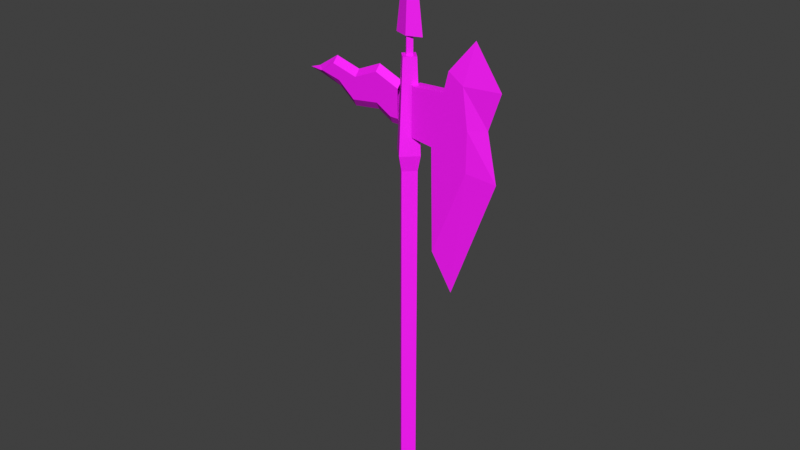 # Source: pristine_import.blend  (saved by Blender 5.1.30; exported with 4.5.12 LTS)
import bpy
from mathutils import Matrix  # noqa: F401  (used for matrix-valued properties, if any)

bpy.ops.wm.read_factory_settings(use_empty=True)
scene = bpy.context.scene
scene.name = 'Scene'

# ---- collections
col_collection = bpy.data.collections.new('Collection'); scene.collection.children.link(col_collection)
col_pt_smd_import_v4_static = bpy.data.collections.new('PT_SMD_IMPORT_V4_STATIC'); scene.collection.children.link(col_pt_smd_import_v4_static)

# ---- images (referenced by path relative to the original .blend; pixels are not part of the script)
import os
ASSET_DIR = os.environ.get("B2B_ASSET_DIR", "")  # directory of the original .blend (textures are referenced by path, not embedded)
HERE = os.path.dirname(os.path.abspath(__file__))  # packed textures are extracted next to this script under _unpacked/

def load_image(name, relpath, width, height, colorspace="sRGB"):
    """Load a texture the original file referenced (path relative to the .blend, or extracted next to this script)."""
    p = next((c for c in (os.path.join(HERE, relpath), os.path.join(ASSET_DIR, relpath)) if relpath and os.path.exists(c)), "")
    if p:
        img = bpy.data.images.load(p, check_existing=True)
        img.name = name
    else:  # same state as the original file: an image datablock whose file is absent (Cycles renders it pink)
        img = bpy.data.images.new(name, width, height)
        img.source = "FILE"
        img.filepath = "//" + (relpath or name)
    img.colorspace_settings.name = colorspace
    return img
img_itwa104_10cea95175_decoded_bmp = load_image('Itwa104.10cea95175.decoded.bmp', '_pt_smd_texture_cache/Itwa104.10cea95175.decoded.bmp', 1024, 1024, 'sRGB')

# ---- materials (node trees are filled in below, after node groups)
mat_smd_mat_00_itwa104_bmp = bpy.data.materials.new('SMD_MAT_00_Itwa104.bmp')
mat_smd_mat_00_itwa104_bmp.use_backface_culling = True

# ---- material node trees
mat_smd_mat_00_itwa104_bmp.use_nodes = True; mat_smd_mat_00_itwa104_bmp.node_tree.nodes.clear()
_N = mat_smd_mat_00_itwa104_bmp.node_tree.nodes; _L = mat_smd_mat_00_itwa104_bmp.node_tree.links
n0 = _N.new('ShaderNodeBsdfPrincipled'); n0.name = 'Principled BSDF'; n0.location = (-200, 100)
n0.inputs[2].default_value = 0.7
n1 = _N.new('ShaderNodeOutputMaterial'); n1.name = 'Material Output'; n1.location = (200, 100)
n2 = _N.new('ShaderNodeTexImage'); n2.name = 'PT_SMD_DIFFUSE'; n2.location = (0, 0)
n2.label = 'Itwa104.10cea95175.decoded.bmp'
n2.image = img_itwa104_10cea95175_decoded_bmp
_L.new(n0.outputs[0], n1.inputs[0])
_L.new(n2.outputs[0], n0.inputs[0])
_L.new(n2.outputs[1], n0.inputs[4])
n1.is_active_output = True

# ---- world
world_world = bpy.data.worlds.new('World'); scene.world = world_world
world_world.use_nodes = True; world_world.node_tree.nodes.clear()
_N = world_world.node_tree.nodes; _L = world_world.node_tree.links
n0 = _N.new('ShaderNodeOutputWorld'); n0.name = 'World Output'; n0.location = (200, 100)
n1 = _N.new('ShaderNodeBackground'); n1.name = 'Background'; n1.location = (-200, 100)
n1.inputs[0].default_value = (0.05088, 0.05088, 0.05088, 1.0)
_L.new(n1.outputs[0], n0.inputs[0])
n0.is_active_output = True
world_world.color = (0.05088, 0.05088, 0.05088)
world_world.sun_shadow_jitter_overblur = 0.0

# ---- meshes
me_wa104_mesh = bpy.data.meshes.new('wa104_Mesh')
me_wa104_mesh.from_pydata([(-0.6094, 0.9805, -6.988), (0.0, 0.3672, -6.988), (0.6094, 0.9805, -6.988), (0.0, 1.594, -6.988), (-0.6094, 0.9805, 14.43), (0.0, 0.3672, 14.43), (0.6094, 0.9805, 14.43), (0.0, 1.594, 14.43), (-0.8125, 0.9805, 15.34), (0.0, 0.1641, 15.34), (0.8125, 0.9805, 15.34), (0.0, 1.797, 15.34), (-0.5273, 0.9805, 20.74), (0.0, 0.4531, 20.74), (0.5273, 0.9805, 20.74), (0.0, 1.512, 20.74), (0.4414, 0.6523, 19.24), (2.469, 0.6523, 19.34), (2.785, 0.6523, 20.57), (3.688, 0.6523, 19.97), (3.992, 0.6523, 15.36), (1.902, 0.6523, 10.14), (1.758, 0.6523, 16.22), (0.4531, 0.6523, 16.39), (0.4414, 1.344, 19.24), (2.469, 1.344, 19.34), (2.785, 1.344, 20.57), (3.688, 1.344, 19.97), (3.992, 1.344, 15.36), (1.902, 1.344, 10.14), (1.758, 1.344, 16.22), (0.4531, 1.344, 16.39), (2.965, 0.9961, 7.805), (5.66, 0.9961, 15.05), (5.781, 0.9961, 19.99), (4.164, 0.9961, 22.31), (5.051, 0.9961, 17.84), (4.008, 0.6523, 17.7), (4.008, 1.344, 17.7), (-0.4922, 0.6523, 17.21), (-1.02, 0.6523, 17.22), (-1.941, 0.6523, 17.76), (-3.594, 0.6523, 17.54), (-4.625, 0.6523, 18.41), (-5.855, 0.6523, 18.7), (-5.973, 0.6523, 18.68), (-5.016, 0.6523, 19.28), (-3.434, 0.6523, 18.85), (-1.988, 0.6523, 19.47), (-0.4961, 0.6523, 18.87), (-0.4922, 1.344, 17.21), (-1.02, 1.344, 17.22), (-1.941, 1.344, 17.76), (-3.594, 1.344, 17.54), (-4.625, 1.344, 18.41), (-5.855, 1.344, 18.7), (-5.973, 1.344, 18.68), (-5.016, 1.344, 19.28), (-3.434, 1.344, 18.85), (-1.988, 1.344, 19.47), (-0.4961, 1.344, 18.87), (-7.004, 0.9961, 18.58), (-6.336, 0.9961, 18.8), (-5.016, 0.9961, 19.65), (-3.449, 0.9961, 19.22), (-1.996, 0.9961, 19.84), (-0.5078, 0.9961, 19.24), (-0.625, 0.9961, 16.73), (-1.152, 0.9961, 16.74), (-2.07, 0.9961, 17.28), (-3.715, 0.9961, 17.07), (-6.309, 0.9961, 18.43), (-4.762, 0.9961, 17.93), (0.0, 0.9961, 28.58), (-0.8555, 0.9961, 21.81), (0.0, 0.668, 21.81), (0.8555, 0.9961, 21.81), (0.0, 1.328, 21.81), (-0.25, 0.9961, 20.74), (0.0, 0.7461, 20.74), (0.25, 0.9961, 20.74), (0.0, 1.25, 20.74), (-0.25, 0.9961, 21.92), (0.0, 0.7461, 21.92), (0.25, 0.9961, 21.92), (0.0, 1.25, 21.92)], [], [(0, 1, 5), (5, 4, 0), (1, 2, 6), (6, 5, 1), (2, 3, 7), (7, 6, 2), (3, 0, 4), (8, 11, 7), (4, 8, 7), (3, 4, 7), (4, 5, 9), (9, 8, 4), (5, 6, 10), (10, 9, 5), (6, 7, 11), (11, 10, 6), (8, 9, 13), (13, 12, 8), (9, 10, 14), (14, 13, 9), (10, 11, 15), (15, 14, 10), (11, 8, 12), (12, 15, 11), (2, 1, 0), (0, 3, 2), (13, 14, 15), (15, 12, 13), (30, 31, 24), (30, 24, 25), (29, 30, 25), (25, 26, 27), (29, 25, 27), (29, 27, 38), (29, 38, 28), (19, 37, 36), (36, 34, 19), (34, 36, 38), (38, 27, 34), (51, 50, 67), (51, 67, 68), (52, 51, 68), (69, 52, 68), (60, 50, 51), (52, 53, 54), (52, 54, 55), (55, 57, 58), (52, 55, 58), (51, 52, 58), (60, 51, 58), (59, 60, 58), (62, 61, 45), (45, 44, 62), (61, 62, 55), (55, 56, 61), (70, 53, 52), (52, 69, 70), (44, 71, 72), (72, 43, 44), (61, 71, 44), (44, 45, 61), (71, 61, 56), (56, 55, 71), (35, 18, 19), (19, 34, 35), (26, 35, 34), (34, 27, 26), (20, 21, 32), (32, 33, 20), (37, 20, 33), (33, 36, 37), (36, 33, 28), (28, 38, 36), (32, 21, 29), (32, 29, 28), (28, 33, 32), (18, 35, 26), (17, 18, 26), (26, 25, 17), (16, 17, 25), (25, 24, 16), (23, 31, 30), (30, 22, 23), (21, 22, 30), (30, 29, 21), (17, 16, 23), (17, 23, 22), (18, 17, 22), (22, 21, 20), (18, 22, 20), (18, 20, 37), (18, 37, 19), (54, 53, 70), (70, 72, 54), (68, 67, 39), (68, 39, 40), (68, 40, 41), (68, 41, 69), (69, 41, 42), (42, 70, 69), (42, 43, 72), (72, 70, 42), (71, 55, 54), (54, 72, 71), (59, 58, 64), (64, 65, 59), (58, 57, 63), (63, 64, 58), (64, 47, 48), (48, 65, 64), (57, 55, 62), (62, 63, 57), (46, 47, 64), (64, 63, 46), (43, 42, 41), (41, 40, 39), (39, 49, 48), (41, 39, 48), (41, 48, 47), (43, 41, 47), (44, 43, 47), (44, 47, 46), (44, 46, 63), (63, 62, 44), (66, 65, 48), (48, 49, 66), (66, 60, 59), (59, 65, 66), (76, 75, 77), (74, 77, 75), (73, 77, 74), (73, 74, 75), (73, 75, 76), (73, 76, 77), (81, 80, 79), (79, 78, 81), (82, 85, 81), (81, 78, 82), (78, 79, 83), (83, 82, 78), (80, 84, 83), (83, 79, 80), (81, 85, 84), (84, 80, 81), (83, 84, 85), (85, 82, 83)])
_uv = me_wa104_mesh.uv_layers.new(name='SMD_UV')
_uv.uv.foreach_set('vector', [0.7565, 0.01552, 0.8502, 0.01552, 0.8502, 0.8546, 0.8502, 0.8546, 0.7565, 0.8546, 0.7565, 0.01552, 0.8502, 0.01552, 0.9439, 0.01552, 0.9439, 0.8546, 0.9439, 0.8546, 0.8502, 0.8546, 0.8502, 0.01552, 0.9439, 0.01552, 0.8502, 0.01552, 0.8502, 0.8546, 0.8502, 0.8546, 0.9439, 0.8546, 0.9439, 0.01552, 0.8502, 0.01552, 0.7565, 0.01552, 0.7565, 0.8546, 0.7256, 0.8738, 0.8502, 0.8738, 0.8502, 0.8546, 0.7565, 0.8546, 0.7256, 0.8738, 0.8502, 0.8546, 0.8502, 0.01552, 0.7565, 0.8546, 0.8502, 0.8546, 0.7565, 0.8546, 0.8502, 0.8546, 0.8502, 0.8738, 0.8502, 0.8738, 0.7256, 0.8738, 0.7565, 0.8546, 0.8502, 0.8546, 0.9439, 0.8546, 0.9748, 0.8738, 0.9748, 0.8738, 0.8502, 0.8738, 0.8502, 0.8546, 0.9439, 0.8546, 0.8502, 0.8546, 0.8502, 0.8738, 0.8502, 0.8738, 0.9748, 0.8738, 0.9439, 0.8546, 0.7256, 0.8738, 0.8502, 0.8738, 0.8502, 0.9873, 0.8502, 0.9873, 0.7693, 0.9873, 0.7256, 0.8738, 0.8502, 0.8738, 0.9748, 0.8738, 0.9311, 0.9873, 0.9311, 0.9873, 0.8502, 0.9873, 0.8502, 0.8738, 0.9748, 0.8738, 0.8502, 0.8738, 0.8502, 0.9873, 0.8502, 0.9873, 0.9311, 0.9873, 0.9748, 0.8738, 0.8502, 0.8738, 0.7256, 0.8738, 0.7693, 0.9873, 0.7693, 0.9873, 0.8502, 0.9873, 0.8502, 0.8738, 0.9439, 0.01552, 0.8502, 0.01552, 0.7565, 0.01552, 0.7565, 0.01552, 0.8502, 0.01552, 0.9439, 0.01552, 0.8502, 0.9873, 0.9311, 0.9873, 0.8502, 0.9873, 0.8502, 0.9873, 0.7693, 0.9873, 0.8502, 0.9873, 0.5504, 0.6981, 0.7175, 0.7063, 0.7189, 0.8426, 0.5504, 0.6981, 0.7189, 0.8426, 0.4592, 0.8477, 0.5315, 0.3127, 0.5504, 0.6981, 0.4592, 0.8477, 0.4592, 0.8477, 0.4182, 0.9065, 0.303, 0.8774, 0.5315, 0.3127, 0.4592, 0.8477, 0.303, 0.8774, 0.5315, 0.3127, 0.303, 0.8774, 0.2618, 0.7689, 0.5315, 0.3127, 0.2618, 0.7689, 0.2637, 0.6568, 0.303, 0.8774, 0.2618, 0.7689, 0.1282, 0.7756, 0.1282, 0.7756, 0.03446, 0.8786, 0.303, 0.8774, 0.03446, 0.8786, 0.1282, 0.7756, 0.2618, 0.7689, 0.2618, 0.7689, 0.303, 0.8774, 0.03446, 0.8786, 0.2984, 0.04358, 0.2982, 0.008557, 0.3516, 0.01701, 0.2984, 0.04358, 0.3516, 0.01701, 0.3518, 0.05208, 0.2389, 0.1168, 0.2984, 0.04358, 0.3518, 0.05208, 0.2923, 0.1256, 0.2389, 0.1168, 0.3518, 0.05208, 0.1134, 0.009606, 0.2982, 0.008557, 0.2984, 0.04358, 0.2389, 0.1168, 0.2647, 0.2333, 0.1694, 0.3067, 0.2389, 0.1168, 0.1694, 0.3067, 0.1359, 0.3941, 0.1359, 0.3941, 0.0725, 0.3345, 0.1193, 0.2229, 0.2389, 0.1168, 0.1359, 0.3941, 0.1193, 0.2229, 0.2984, 0.04358, 0.2389, 0.1168, 0.1193, 0.2229, 0.1134, 0.009606, 0.2984, 0.04358, 0.1193, 0.2229, 0.04841, 0.1212, 0.1134, 0.009606, 0.1193, 0.2229, 0.1275, 0.4274, 0.153, 0.4744, 0.1398, 0.4017, 0.1398, 0.4017, 0.1359, 0.3941, 0.1275, 0.4274, 0.153, 0.4744, 0.1275, 0.4274, 0.1359, 0.3941, 0.1359, 0.3941, 0.1398, 0.4017, 0.153, 0.4744, 0.3181, 0.2415, 0.2647, 0.2333, 0.2389, 0.1168, 0.2389, 0.1168, 0.2923, 0.1256, 0.3181, 0.2415, 0.1397, 0.3927, 0.1686, 0.4253, 0.2229, 0.316, 0.2229, 0.316, 0.1694, 0.3067, 0.1397, 0.3927, 0.153, 0.4744, 0.1686, 0.4253, 0.1397, 0.3927, 0.1397, 0.3927, 0.1398, 0.4017, 0.153, 0.4744, 0.1686, 0.4253, 0.153, 0.4744, 0.1398, 0.4017, 0.1398, 0.4017, 0.1397, 0.3927, 0.1686, 0.4253, 0.2417, 0.9898, 0.4182, 0.9065, 0.303, 0.8774, 0.303, 0.8774, 0.03446, 0.8786, 0.2417, 0.9898, 0.4182, 0.9065, 0.2417, 0.9898, 0.03446, 0.8786, 0.03446, 0.8786, 0.303, 0.8774, 0.4182, 0.9065, 0.2637, 0.6568, 0.5315, 0.3127, 0.3954, 0.2008, 0.3954, 0.2008, 0.04979, 0.6418, 0.2637, 0.6568, 0.2618, 0.7689, 0.2637, 0.6568, 0.04979, 0.6418, 0.04979, 0.6418, 0.1282, 0.7756, 0.2618, 0.7689, 0.1282, 0.7756, 0.04979, 0.6418, 0.2637, 0.6568, 0.2637, 0.6568, 0.2618, 0.7689, 0.1282, 0.7756, 0.3954, 0.2008, 0.5315, 0.3127, 0.5315, 0.3127, 0.3954, 0.2008, 0.5315, 0.3127, 0.2637, 0.6568, 0.2637, 0.6568, 0.04979, 0.6418, 0.3954, 0.2008, 0.4182, 0.9065, 0.2417, 0.9898, 0.4182, 0.9065, 0.4592, 0.8477, 0.4182, 0.9065, 0.4182, 0.9065, 0.4182, 0.9065, 0.4592, 0.8477, 0.4592, 0.8477, 0.7189, 0.8426, 0.4592, 0.8477, 0.4592, 0.8477, 0.4592, 0.8477, 0.7189, 0.8426, 0.7189, 0.8426, 0.7175, 0.7063, 0.7175, 0.7063, 0.5504, 0.6981, 0.5504, 0.6981, 0.5504, 0.6981, 0.7175, 0.7063, 0.5315, 0.3127, 0.5504, 0.6981, 0.5504, 0.6981, 0.5504, 0.6981, 0.5315, 0.3127, 0.5315, 0.3127, 0.4592, 0.8477, 0.7189, 0.8426, 0.7175, 0.7063, 0.4592, 0.8477, 0.7175, 0.7063, 0.5504, 0.6981, 0.4182, 0.9065, 0.4592, 0.8477, 0.5504, 0.6981, 0.5504, 0.6981, 0.5315, 0.3127, 0.2637, 0.6568, 0.4182, 0.9065, 0.5504, 0.6981, 0.2637, 0.6568, 0.4182, 0.9065, 0.2637, 0.6568, 0.2618, 0.7689, 0.4182, 0.9065, 0.2618, 0.7689, 0.303, 0.8774, 0.1694, 0.3067, 0.2647, 0.2333, 0.3181, 0.2415, 0.3181, 0.2415, 0.2229, 0.316, 0.1694, 0.3067, 0.3518, 0.05208, 0.3516, 0.01701, 0.2982, 0.008557, 0.3518, 0.05208, 0.2982, 0.008557, 0.2984, 0.04358, 0.3518, 0.05208, 0.2984, 0.04358, 0.2389, 0.1168, 0.3518, 0.05208, 0.2389, 0.1168, 0.2923, 0.1256, 0.2923, 0.1256, 0.2389, 0.1168, 0.2647, 0.2333, 0.2647, 0.2333, 0.3181, 0.2415, 0.2923, 0.1256, 0.2647, 0.2333, 0.1694, 0.3067, 0.2229, 0.316, 0.2229, 0.316, 0.3181, 0.2415, 0.2647, 0.2333, 0.1686, 0.4253, 0.1397, 0.3927, 0.1694, 0.3067, 0.1694, 0.3067, 0.2229, 0.316, 0.1686, 0.4253, 0.04841, 0.1212, 0.1193, 0.2229, 0.07785, 0.224, 0.07785, 0.224, 0.006975, 0.1219, 0.04841, 0.1212, 0.1193, 0.2229, 0.0725, 0.3345, 0.03106, 0.3349, 0.03106, 0.3349, 0.07785, 0.224, 0.1193, 0.2229, 0.07785, 0.224, 0.1193, 0.2229, 0.04841, 0.1212, 0.04841, 0.1212, 0.006975, 0.1219, 0.07785, 0.224, 0.0725, 0.3345, 0.1359, 0.3941, 0.1275, 0.4274, 0.1275, 0.4274, 0.03106, 0.3349, 0.0725, 0.3345, 0.0725, 0.3345, 0.1193, 0.2229, 0.07785, 0.224, 0.07785, 0.224, 0.03106, 0.3349, 0.0725, 0.3345, 0.1694, 0.3067, 0.2647, 0.2333, 0.2389, 0.1168, 0.2389, 0.1168, 0.2984, 0.04358, 0.2982, 0.008557, 0.2982, 0.008557, 0.1134, 0.009606, 0.04841, 0.1212, 0.2389, 0.1168, 0.2982, 0.008557, 0.04841, 0.1212, 0.2389, 0.1168, 0.04841, 0.1212, 0.1193, 0.2229, 0.1694, 0.3067, 0.2389, 0.1168, 0.1193, 0.2229, 0.1397, 0.3927, 0.1694, 0.3067, 0.1193, 0.2229, 0.1359, 0.3941, 0.1193, 0.2229, 0.0725, 0.3345, 0.1359, 0.3941, 0.0725, 0.3345, 0.03106, 0.3349, 0.03106, 0.3349, 0.1275, 0.4274, 0.1359, 0.3941, 0.07197, 0.01069, 0.006975, 0.1219, 0.04841, 0.1212, 0.04841, 0.1212, 0.1134, 0.009606, 0.07197, 0.01069, 0.07197, 0.01069, 0.1134, 0.009606, 0.04841, 0.1212, 0.04841, 0.1212, 0.006975, 0.1219, 0.07197, 0.01069, 0.7226, 0.06722, 0.5995, 0.06722, 0.5995, 0.06722, 0.4763, 0.06722, 0.5995, 0.06722, 0.5995, 0.06722, 0.5995, 0.4172, 0.5995, 0.06722, 0.4763, 0.06722, 0.5995, 0.4172, 0.4763, 0.06722, 0.5995, 0.06722, 0.5995, 0.4172, 0.5995, 0.06722, 0.7226, 0.06722, 0.5995, 0.4172, 0.7226, 0.06722, 0.5995, 0.06722, 0.4669, 4.143, 0.4044, 4.143, 0.2335, 4.143, 0.2335, 4.143, -0.4669, 5.633, 0.4669, 4.143, 0.5635, 0.0728, 0.5995, 0.0728, 0.5995, 0.01184, 0.5995, 0.01184, 0.5635, 0.01184, 0.5635, 0.0728, 0.5635, 0.01184, 0.5995, 0.01184, 0.5995, 0.0728, 0.5995, 0.0728, 0.5635, 0.0728, 0.5635, 0.01184, 0.6355, 0.01184, 0.6355, 0.0728, 0.5995, 0.0728, 0.5995, 0.0728, 0.5995, 0.01184, 0.6355, 0.01184, 0.5995, 0.01184, 0.5995, 0.0728, 0.6355, 0.0728, 0.6355, 0.0728, 0.6355, 0.01184, 0.5995, 0.01184, 0.5995, 0.0728, 0.6355, 0.0728, 0.5995, 0.0728, 0.5995, 0.0728, 0.5635, 0.0728, 0.5995, 0.0728])
me_wa104_mesh.materials.append(mat_smd_mat_00_itwa104_bmp)
me_wa104_mesh.update()

# ---- objects
ob_wa104 = bpy.data.objects.new('wa104', me_wa104_mesh)

# ---- transforms, parenting, visibility, modifiers, constraints
ob_wa104.location = (0.0, 0.0, 0.0)

# ---- collection membership
col_pt_smd_import_v4_static.objects.link(ob_wa104)

# ---- scene / render settings (as saved in the file)
scene.frame_start = 1; scene.frame_end = 250; scene.frame_set(1)
scene.render.engine = 'BLENDER_EEVEE_NEXT'
scene.render.bake_bias = 0.0
scene.render.bake_samples = 0
scene.cycles.sampling_pattern = 'TABULATED_SOBOL'
scene.eevee.use_volume_custom_range = False
scene.view_settings.view_transform = 'Standard'
bpy.context.view_layer.update()

# ---- added for rendering (the .blend has no active camera and no usable light): camera, sun
cam_auto = bpy.data.cameras.new('AutoCamera')
cam_auto.lens = 50.0
cam_auto.sensor_width = 36.0
cam_auto.clip_end = 1000.0
ob_auto_camera = bpy.data.objects.new('AutoCamera', cam_auto)
scene.collection.objects.link(ob_auto_camera)
ob_auto_camera.location = (34.3898, -41.0208, 38.7958)
ob_auto_camera.rotation_euler = (1.09748, -7.21219e-08, 0.694738)
scene.camera = ob_auto_camera
light_auto_sun = bpy.data.lights.new('AutoSun', 'SUN')
light_auto_sun.energy = 3.0
light_auto_sun.angle = 0.0523599
ob_auto_sun = bpy.data.objects.new('AutoSun', light_auto_sun)
scene.collection.objects.link(ob_auto_sun)
ob_auto_sun.rotation_euler = (0.872665, 0.174533, 0.523599)
bpy.context.view_layer.update()

